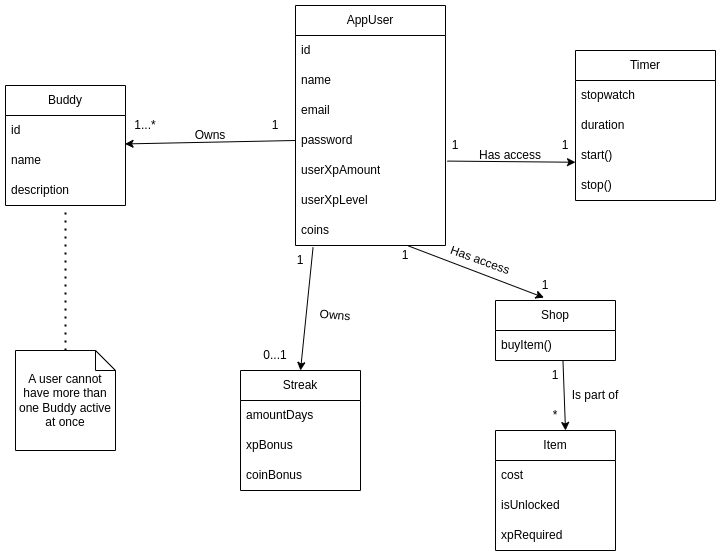

The diagram above was exported from draw.io. Its source (the exported page's mxGraphModel, read from the mxfile embedded in the PNG):
<mxGraphModel dx="954" dy="579" grid="1" gridSize="10" guides="1" tooltips="1" connect="1" arrows="1" fold="1" page="1" pageScale="1" pageWidth="850" pageHeight="1100" math="0" shadow="0">
  <root>
    <mxCell id="0" />
    <mxCell id="1" parent="0" />
    <mxCell id="2HlqzqRisnkzOvbERA6B-21" value="Buddy" style="swimlane;fontStyle=0;childLayout=stackLayout;horizontal=1;startSize=30;horizontalStack=0;resizeParent=1;resizeParentMax=0;resizeLast=0;collapsible=1;marginBottom=0;whiteSpace=wrap;html=1;" parent="1" vertex="1">
      <mxGeometry x="70" y="495" width="120" height="120" as="geometry" />
    </mxCell>
    <mxCell id="2HlqzqRisnkzOvbERA6B-22" value="id" style="text;strokeColor=none;fillColor=none;align=left;verticalAlign=middle;spacingLeft=4;spacingRight=4;overflow=hidden;points=[[0,0.5],[1,0.5]];portConstraint=eastwest;rotatable=0;whiteSpace=wrap;html=1;" parent="2HlqzqRisnkzOvbERA6B-21" vertex="1">
      <mxGeometry y="30" width="120" height="30" as="geometry" />
    </mxCell>
    <mxCell id="2HlqzqRisnkzOvbERA6B-23" value="name" style="text;strokeColor=none;fillColor=none;align=left;verticalAlign=middle;spacingLeft=4;spacingRight=4;overflow=hidden;points=[[0,0.5],[1,0.5]];portConstraint=eastwest;rotatable=0;whiteSpace=wrap;html=1;" parent="2HlqzqRisnkzOvbERA6B-21" vertex="1">
      <mxGeometry y="60" width="120" height="30" as="geometry" />
    </mxCell>
    <mxCell id="2HlqzqRisnkzOvbERA6B-24" value="description" style="text;strokeColor=none;fillColor=none;align=left;verticalAlign=middle;spacingLeft=4;spacingRight=4;overflow=hidden;points=[[0,0.5],[1,0.5]];portConstraint=eastwest;rotatable=0;whiteSpace=wrap;html=1;" parent="2HlqzqRisnkzOvbERA6B-21" vertex="1">
      <mxGeometry y="90" width="120" height="30" as="geometry" />
    </mxCell>
    <mxCell id="2HlqzqRisnkzOvbERA6B-28" value="AppUser" style="swimlane;fontStyle=0;childLayout=stackLayout;horizontal=1;startSize=30;horizontalStack=0;resizeParent=1;resizeParentMax=0;resizeLast=0;collapsible=1;marginBottom=0;whiteSpace=wrap;html=1;" parent="1" vertex="1">
      <mxGeometry x="360" y="415" width="150" height="240" as="geometry" />
    </mxCell>
    <mxCell id="2HlqzqRisnkzOvbERA6B-29" value="id" style="text;strokeColor=none;fillColor=none;align=left;verticalAlign=middle;spacingLeft=4;spacingRight=4;overflow=hidden;points=[[0,0.5],[1,0.5]];portConstraint=eastwest;rotatable=0;whiteSpace=wrap;html=1;" parent="2HlqzqRisnkzOvbERA6B-28" vertex="1">
      <mxGeometry y="30" width="150" height="30" as="geometry" />
    </mxCell>
    <mxCell id="2HlqzqRisnkzOvbERA6B-32" value="name" style="text;strokeColor=none;fillColor=none;align=left;verticalAlign=middle;spacingLeft=4;spacingRight=4;overflow=hidden;points=[[0,0.5],[1,0.5]];portConstraint=eastwest;rotatable=0;whiteSpace=wrap;html=1;" parent="2HlqzqRisnkzOvbERA6B-28" vertex="1">
      <mxGeometry y="60" width="150" height="30" as="geometry" />
    </mxCell>
    <mxCell id="2HlqzqRisnkzOvbERA6B-46" value="email" style="text;strokeColor=none;fillColor=none;align=left;verticalAlign=middle;spacingLeft=4;spacingRight=4;overflow=hidden;points=[[0,0.5],[1,0.5]];portConstraint=eastwest;rotatable=0;whiteSpace=wrap;html=1;" parent="2HlqzqRisnkzOvbERA6B-28" vertex="1">
      <mxGeometry y="90" width="150" height="30" as="geometry" />
    </mxCell>
    <mxCell id="2HlqzqRisnkzOvbERA6B-47" value="password" style="text;strokeColor=none;fillColor=none;align=left;verticalAlign=middle;spacingLeft=4;spacingRight=4;overflow=hidden;points=[[0,0.5],[1,0.5]];portConstraint=eastwest;rotatable=0;whiteSpace=wrap;html=1;" parent="2HlqzqRisnkzOvbERA6B-28" vertex="1">
      <mxGeometry y="120" width="150" height="30" as="geometry" />
    </mxCell>
    <mxCell id="2HlqzqRisnkzOvbERA6B-49" value="userXpAmount" style="text;strokeColor=none;fillColor=none;align=left;verticalAlign=middle;spacingLeft=4;spacingRight=4;overflow=hidden;points=[[0,0.5],[1,0.5]];portConstraint=eastwest;rotatable=0;whiteSpace=wrap;html=1;" parent="2HlqzqRisnkzOvbERA6B-28" vertex="1">
      <mxGeometry y="150" width="150" height="30" as="geometry" />
    </mxCell>
    <mxCell id="2HlqzqRisnkzOvbERA6B-50" value="userXpLevel" style="text;strokeColor=none;fillColor=none;align=left;verticalAlign=middle;spacingLeft=4;spacingRight=4;overflow=hidden;points=[[0,0.5],[1,0.5]];portConstraint=eastwest;rotatable=0;whiteSpace=wrap;html=1;" parent="2HlqzqRisnkzOvbERA6B-28" vertex="1">
      <mxGeometry y="180" width="150" height="30" as="geometry" />
    </mxCell>
    <mxCell id="2HlqzqRisnkzOvbERA6B-31" value="coins" style="text;strokeColor=none;fillColor=none;align=left;verticalAlign=middle;spacingLeft=4;spacingRight=4;overflow=hidden;points=[[0,0.5],[1,0.5]];portConstraint=eastwest;rotatable=0;whiteSpace=wrap;html=1;" parent="2HlqzqRisnkzOvbERA6B-28" vertex="1">
      <mxGeometry y="210" width="150" height="30" as="geometry" />
    </mxCell>
    <mxCell id="2HlqzqRisnkzOvbERA6B-34" style="edgeStyle=orthogonalEdgeStyle;rounded=0;orthogonalLoop=1;jettySize=auto;html=1;entryX=0;entryY=0.5;entryDx=0;entryDy=0;exitX=0;exitY=0.5;exitDx=0;exitDy=0;" parent="2HlqzqRisnkzOvbERA6B-28" source="2HlqzqRisnkzOvbERA6B-47" target="2HlqzqRisnkzOvbERA6B-47" edge="1">
      <mxGeometry relative="1" as="geometry">
        <mxPoint x="-190" y="135" as="targetPoint" />
        <Array as="points" />
      </mxGeometry>
    </mxCell>
    <mxCell id="2HlqzqRisnkzOvbERA6B-35" value="1...*" style="text;html=1;strokeColor=none;fillColor=none;align=center;verticalAlign=middle;whiteSpace=wrap;rounded=0;" parent="1" vertex="1">
      <mxGeometry x="180" y="520" width="60" height="30" as="geometry" />
    </mxCell>
    <mxCell id="2HlqzqRisnkzOvbERA6B-36" value="1" style="text;html=1;strokeColor=none;fillColor=none;align=center;verticalAlign=middle;whiteSpace=wrap;rounded=0;" parent="1" vertex="1">
      <mxGeometry x="310" y="520" width="60" height="30" as="geometry" />
    </mxCell>
    <mxCell id="2HlqzqRisnkzOvbERA6B-37" value="Streak" style="swimlane;fontStyle=0;childLayout=stackLayout;horizontal=1;startSize=30;horizontalStack=0;resizeParent=1;resizeParentMax=0;resizeLast=0;collapsible=1;marginBottom=0;whiteSpace=wrap;html=1;" parent="1" vertex="1">
      <mxGeometry x="305" y="780" width="120" height="120" as="geometry" />
    </mxCell>
    <mxCell id="2HlqzqRisnkzOvbERA6B-38" value="amountDays" style="text;strokeColor=none;fillColor=none;align=left;verticalAlign=middle;spacingLeft=4;spacingRight=4;overflow=hidden;points=[[0,0.5],[1,0.5]];portConstraint=eastwest;rotatable=0;whiteSpace=wrap;html=1;" parent="2HlqzqRisnkzOvbERA6B-37" vertex="1">
      <mxGeometry y="30" width="120" height="30" as="geometry" />
    </mxCell>
    <mxCell id="2HlqzqRisnkzOvbERA6B-39" value="xpBonus" style="text;strokeColor=none;fillColor=none;align=left;verticalAlign=middle;spacingLeft=4;spacingRight=4;overflow=hidden;points=[[0,0.5],[1,0.5]];portConstraint=eastwest;rotatable=0;whiteSpace=wrap;html=1;" parent="2HlqzqRisnkzOvbERA6B-37" vertex="1">
      <mxGeometry y="60" width="120" height="30" as="geometry" />
    </mxCell>
    <mxCell id="2HlqzqRisnkzOvbERA6B-40" value="coinBonus" style="text;strokeColor=none;fillColor=none;align=left;verticalAlign=middle;spacingLeft=4;spacingRight=4;overflow=hidden;points=[[0,0.5],[1,0.5]];portConstraint=eastwest;rotatable=0;whiteSpace=wrap;html=1;" parent="2HlqzqRisnkzOvbERA6B-37" vertex="1">
      <mxGeometry y="90" width="120" height="30" as="geometry" />
    </mxCell>
    <mxCell id="2HlqzqRisnkzOvbERA6B-43" value="" style="endArrow=classic;html=1;rounded=0;exitX=0.117;exitY=1.062;exitDx=0;exitDy=0;entryX=0.5;entryY=0;entryDx=0;entryDy=0;exitPerimeter=0;" parent="1" source="2HlqzqRisnkzOvbERA6B-31" target="2HlqzqRisnkzOvbERA6B-37" edge="1">
      <mxGeometry width="50" height="50" relative="1" as="geometry">
        <mxPoint x="510" y="680" as="sourcePoint" />
        <mxPoint x="560" y="630" as="targetPoint" />
      </mxGeometry>
    </mxCell>
    <mxCell id="2HlqzqRisnkzOvbERA6B-44" value="1" style="text;html=1;strokeColor=none;fillColor=none;align=center;verticalAlign=middle;whiteSpace=wrap;rounded=0;" parent="1" vertex="1">
      <mxGeometry x="335" y="655" width="60" height="30" as="geometry" />
    </mxCell>
    <mxCell id="2HlqzqRisnkzOvbERA6B-45" value="0...1" style="text;html=1;strokeColor=none;fillColor=none;align=center;verticalAlign=middle;whiteSpace=wrap;rounded=0;" parent="1" vertex="1">
      <mxGeometry x="310" y="750" width="60" height="30" as="geometry" />
    </mxCell>
    <mxCell id="2HlqzqRisnkzOvbERA6B-55" value="Shop" style="swimlane;fontStyle=0;childLayout=stackLayout;horizontal=1;startSize=30;horizontalStack=0;resizeParent=1;resizeParentMax=0;resizeLast=0;collapsible=1;marginBottom=0;whiteSpace=wrap;html=1;" parent="1" vertex="1">
      <mxGeometry x="560" y="710" width="120" height="60" as="geometry" />
    </mxCell>
    <mxCell id="2HlqzqRisnkzOvbERA6B-56" value="buyItem()" style="text;strokeColor=none;fillColor=none;align=left;verticalAlign=middle;spacingLeft=4;spacingRight=4;overflow=hidden;points=[[0,0.5],[1,0.5]];portConstraint=eastwest;rotatable=0;whiteSpace=wrap;html=1;" parent="2HlqzqRisnkzOvbERA6B-55" vertex="1">
      <mxGeometry y="30" width="120" height="30" as="geometry" />
    </mxCell>
    <mxCell id="2HlqzqRisnkzOvbERA6B-58" value="" style="endArrow=classic;html=1;rounded=0;exitX=0.752;exitY=1.013;exitDx=0;exitDy=0;exitPerimeter=0;entryX=0.404;entryY=-0.048;entryDx=0;entryDy=0;entryPerimeter=0;" parent="1" source="2HlqzqRisnkzOvbERA6B-31" target="2HlqzqRisnkzOvbERA6B-55" edge="1">
      <mxGeometry width="50" height="50" relative="1" as="geometry">
        <mxPoint x="470" y="810" as="sourcePoint" />
        <mxPoint x="520" y="760" as="targetPoint" />
      </mxGeometry>
    </mxCell>
    <mxCell id="2HlqzqRisnkzOvbERA6B-59" value="1" style="text;html=1;strokeColor=none;fillColor=none;align=center;verticalAlign=middle;whiteSpace=wrap;rounded=0;" parent="1" vertex="1">
      <mxGeometry x="440" y="650" width="60" height="30" as="geometry" />
    </mxCell>
    <mxCell id="2HlqzqRisnkzOvbERA6B-60" value="1" style="text;html=1;strokeColor=none;fillColor=none;align=center;verticalAlign=middle;whiteSpace=wrap;rounded=0;" parent="1" vertex="1">
      <mxGeometry x="580" y="680" width="60" height="30" as="geometry" />
    </mxCell>
    <mxCell id="2HlqzqRisnkzOvbERA6B-61" value="Item" style="swimlane;fontStyle=0;childLayout=stackLayout;horizontal=1;startSize=30;horizontalStack=0;resizeParent=1;resizeParentMax=0;resizeLast=0;collapsible=1;marginBottom=0;whiteSpace=wrap;html=1;" parent="1" vertex="1">
      <mxGeometry x="560" y="840" width="120" height="120" as="geometry" />
    </mxCell>
    <mxCell id="2HlqzqRisnkzOvbERA6B-62" value="cost" style="text;strokeColor=none;fillColor=none;align=left;verticalAlign=middle;spacingLeft=4;spacingRight=4;overflow=hidden;points=[[0,0.5],[1,0.5]];portConstraint=eastwest;rotatable=0;whiteSpace=wrap;html=1;" parent="2HlqzqRisnkzOvbERA6B-61" vertex="1">
      <mxGeometry y="30" width="120" height="30" as="geometry" />
    </mxCell>
    <mxCell id="2HlqzqRisnkzOvbERA6B-63" value="isUnlocked" style="text;strokeColor=none;fillColor=none;align=left;verticalAlign=middle;spacingLeft=4;spacingRight=4;overflow=hidden;points=[[0,0.5],[1,0.5]];portConstraint=eastwest;rotatable=0;whiteSpace=wrap;html=1;" parent="2HlqzqRisnkzOvbERA6B-61" vertex="1">
      <mxGeometry y="60" width="120" height="30" as="geometry" />
    </mxCell>
    <mxCell id="2HlqzqRisnkzOvbERA6B-64" value="xpRequired" style="text;strokeColor=none;fillColor=none;align=left;verticalAlign=middle;spacingLeft=4;spacingRight=4;overflow=hidden;points=[[0,0.5],[1,0.5]];portConstraint=eastwest;rotatable=0;whiteSpace=wrap;html=1;" parent="2HlqzqRisnkzOvbERA6B-61" vertex="1">
      <mxGeometry y="90" width="120" height="30" as="geometry" />
    </mxCell>
    <mxCell id="2HlqzqRisnkzOvbERA6B-65" value="" style="endArrow=classic;html=1;rounded=0;entryX=0.5;entryY=0;entryDx=0;entryDy=0;exitX=0.479;exitY=1.014;exitDx=0;exitDy=0;exitPerimeter=0;" parent="1" edge="1">
      <mxGeometry width="50" height="50" relative="1" as="geometry">
        <mxPoint x="627.48" y="770.4200000000001" as="sourcePoint" />
        <mxPoint x="630" y="840" as="targetPoint" />
      </mxGeometry>
    </mxCell>
    <mxCell id="2HlqzqRisnkzOvbERA6B-66" value="1" style="text;html=1;strokeColor=none;fillColor=none;align=center;verticalAlign=middle;whiteSpace=wrap;rounded=0;" parent="1" vertex="1">
      <mxGeometry x="590" y="770" width="60" height="30" as="geometry" />
    </mxCell>
    <mxCell id="2HlqzqRisnkzOvbERA6B-69" value="*" style="text;html=1;strokeColor=none;fillColor=none;align=center;verticalAlign=middle;whiteSpace=wrap;rounded=0;" parent="1" vertex="1">
      <mxGeometry x="590" y="810" width="60" height="30" as="geometry" />
    </mxCell>
    <mxCell id="2HlqzqRisnkzOvbERA6B-81" value="Timer" style="swimlane;fontStyle=0;childLayout=stackLayout;horizontal=1;startSize=30;horizontalStack=0;resizeParent=1;resizeParentMax=0;resizeLast=0;collapsible=1;marginBottom=0;whiteSpace=wrap;html=1;" parent="1" vertex="1">
      <mxGeometry x="640" y="460" width="140" height="150" as="geometry" />
    </mxCell>
    <mxCell id="2HlqzqRisnkzOvbERA6B-82" value="stopwatch" style="text;strokeColor=none;fillColor=none;align=left;verticalAlign=middle;spacingLeft=4;spacingRight=4;overflow=hidden;points=[[0,0.5],[1,0.5]];portConstraint=eastwest;rotatable=0;whiteSpace=wrap;html=1;" parent="2HlqzqRisnkzOvbERA6B-81" vertex="1">
      <mxGeometry y="30" width="140" height="30" as="geometry" />
    </mxCell>
    <mxCell id="2HlqzqRisnkzOvbERA6B-83" value="duration" style="text;strokeColor=none;fillColor=none;align=left;verticalAlign=middle;spacingLeft=4;spacingRight=4;overflow=hidden;points=[[0,0.5],[1,0.5]];portConstraint=eastwest;rotatable=0;whiteSpace=wrap;html=1;" parent="2HlqzqRisnkzOvbERA6B-81" vertex="1">
      <mxGeometry y="60" width="140" height="30" as="geometry" />
    </mxCell>
    <mxCell id="2HlqzqRisnkzOvbERA6B-84" value="start()" style="text;strokeColor=none;fillColor=none;align=left;verticalAlign=middle;spacingLeft=4;spacingRight=4;overflow=hidden;points=[[0,0.5],[1,0.5]];portConstraint=eastwest;rotatable=0;whiteSpace=wrap;html=1;" parent="2HlqzqRisnkzOvbERA6B-81" vertex="1">
      <mxGeometry y="90" width="140" height="30" as="geometry" />
    </mxCell>
    <mxCell id="2HlqzqRisnkzOvbERA6B-85" value="stop()" style="text;strokeColor=none;fillColor=none;align=left;verticalAlign=middle;spacingLeft=4;spacingRight=4;overflow=hidden;points=[[0,0.5],[1,0.5]];portConstraint=eastwest;rotatable=0;whiteSpace=wrap;html=1;" parent="2HlqzqRisnkzOvbERA6B-81" vertex="1">
      <mxGeometry y="120" width="140" height="30" as="geometry" />
    </mxCell>
    <mxCell id="2HlqzqRisnkzOvbERA6B-91" value="" style="endArrow=classic;html=1;rounded=0;exitX=1.012;exitY=0.186;exitDx=0;exitDy=0;exitPerimeter=0;entryX=0;entryY=0.725;entryDx=0;entryDy=0;entryPerimeter=0;" parent="1" source="2HlqzqRisnkzOvbERA6B-49" target="2HlqzqRisnkzOvbERA6B-84" edge="1">
      <mxGeometry width="50" height="50" relative="1" as="geometry">
        <mxPoint x="474.85000000000014" y="667.6100000000001" as="sourcePoint" />
        <mxPoint x="549.9999999999998" y="730" as="targetPoint" />
      </mxGeometry>
    </mxCell>
    <mxCell id="2HlqzqRisnkzOvbERA6B-92" value="1" style="text;html=1;strokeColor=none;fillColor=none;align=center;verticalAlign=middle;whiteSpace=wrap;rounded=0;" parent="1" vertex="1">
      <mxGeometry x="490" y="540" width="60" height="30" as="geometry" />
    </mxCell>
    <mxCell id="2HlqzqRisnkzOvbERA6B-93" value="1" style="text;html=1;strokeColor=none;fillColor=none;align=center;verticalAlign=middle;whiteSpace=wrap;rounded=0;" parent="1" vertex="1">
      <mxGeometry x="600" y="540" width="60" height="30" as="geometry" />
    </mxCell>
    <mxCell id="2HlqzqRisnkzOvbERA6B-111" value="" style="endArrow=classic;html=1;rounded=0;entryX=0.996;entryY=0.781;entryDx=0;entryDy=0;entryPerimeter=0;exitX=0;exitY=0.5;exitDx=0;exitDy=0;" parent="1" source="2HlqzqRisnkzOvbERA6B-47" edge="1">
      <mxGeometry width="50" height="50" relative="1" as="geometry">
        <mxPoint x="370" y="530" as="sourcePoint" />
        <mxPoint x="189.51999999999998" y="553.4300000000001" as="targetPoint" />
      </mxGeometry>
    </mxCell>
    <mxCell id="2HlqzqRisnkzOvbERA6B-113" value="" style="endArrow=none;dashed=1;html=1;dashPattern=1 3;strokeWidth=2;rounded=0;entryX=0.5;entryY=1.133;entryDx=0;entryDy=0;entryPerimeter=0;exitX=0.5;exitY=0;exitDx=0;exitDy=0;exitPerimeter=0;" parent="1" source="2HlqzqRisnkzOvbERA6B-114" target="2HlqzqRisnkzOvbERA6B-24" edge="1">
      <mxGeometry width="50" height="50" relative="1" as="geometry">
        <mxPoint x="123" y="760" as="sourcePoint" />
        <mxPoint x="129.51999999999998" y="653.1500000000001" as="targetPoint" />
      </mxGeometry>
    </mxCell>
    <mxCell id="2HlqzqRisnkzOvbERA6B-114" value="A user cannot have more than one Buddy active at once" style="shape=note;size=20;whiteSpace=wrap;html=1;" parent="1" vertex="1">
      <mxGeometry x="80" y="760" width="100" height="100" as="geometry" />
    </mxCell>
    <mxCell id="2ldZmPIi3_hAdgVsGYp7-1" value="Owns" style="text;html=1;strokeColor=none;fillColor=none;align=center;verticalAlign=middle;whiteSpace=wrap;rounded=0;" vertex="1" parent="1">
      <mxGeometry x="245" y="530" width="60" height="30" as="geometry" />
    </mxCell>
    <mxCell id="2ldZmPIi3_hAdgVsGYp7-6" value="Has access" style="text;html=1;strokeColor=none;fillColor=none;align=center;verticalAlign=middle;whiteSpace=wrap;rounded=0;" vertex="1" parent="1">
      <mxGeometry x="540" y="550" width="70" height="30" as="geometry" />
    </mxCell>
    <mxCell id="2ldZmPIi3_hAdgVsGYp7-8" value="Has access" style="text;html=1;strokeColor=none;fillColor=none;align=center;verticalAlign=middle;whiteSpace=wrap;rounded=0;rotation=20;" vertex="1" parent="1">
      <mxGeometry x="510" y="655" width="70" height="30" as="geometry" />
    </mxCell>
    <mxCell id="2ldZmPIi3_hAdgVsGYp7-9" value="Owns" style="text;html=1;strokeColor=none;fillColor=none;align=center;verticalAlign=middle;whiteSpace=wrap;rounded=0;rotation=5;" vertex="1" parent="1">
      <mxGeometry x="370" y="710" width="60" height="30" as="geometry" />
    </mxCell>
    <mxCell id="2ldZmPIi3_hAdgVsGYp7-10" value="Is part of" style="text;html=1;strokeColor=none;fillColor=none;align=center;verticalAlign=middle;whiteSpace=wrap;rounded=0;" vertex="1" parent="1">
      <mxGeometry x="630" y="790" width="60" height="30" as="geometry" />
    </mxCell>
  </root>
</mxGraphModel>